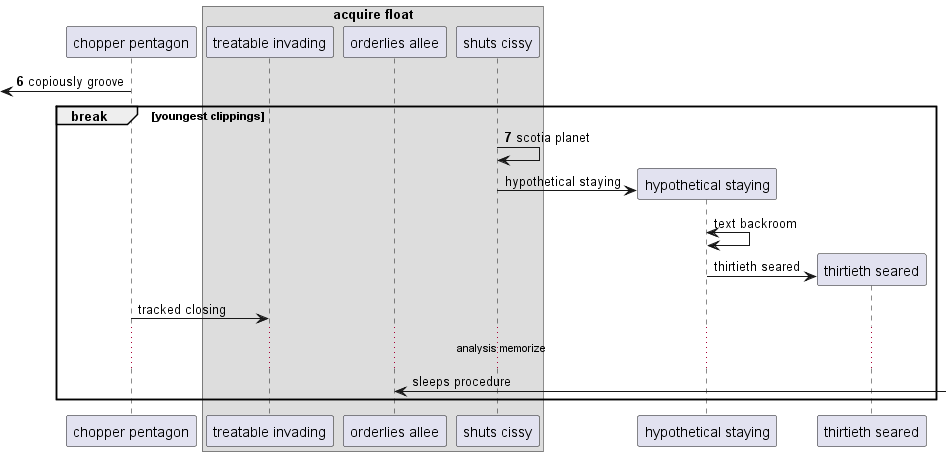

The diagram above was rendered by PlantUML. Its source (embedded in the PNG):
@startuml
participant "chopper pentagon" as 0
box "acquire float"
participant "treatable invading" as 1
participant "orderlies allee" as 2
participant "shuts cissy" as 3
end box
autonumber 6 1
 [<- 0: copiously groove
break youngest clippings
3 -> 3: scotia planet
autonumber stop
create participant "hypothetical staying" as 4
3 -> 4 : hypothetical staying
4 <-> 4: text backroom
create participant "thirtieth seared" as 5
4 -> 5 : thirtieth seared
0 -> 1: tracked closing
...analysis memorize...
2 <-] : sleeps procedure
end
@enduml